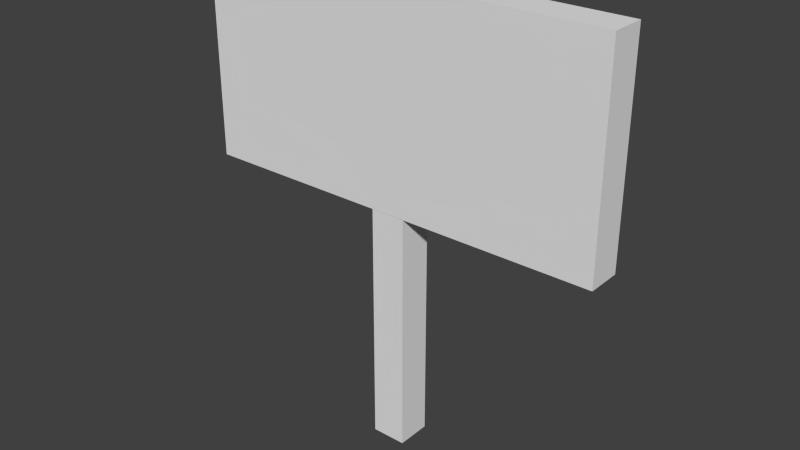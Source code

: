 # Source: 1sign0.blend  (saved by Blender 2.76.0; exported with 4.5.12 LTS)
import bpy
from mathutils import Matrix  # noqa: F401  (used for matrix-valued properties, if any)

bpy.ops.wm.read_factory_settings(use_empty=True)
scene = bpy.context.scene
scene.name = 'Scene'

# ---- collections
col_collection_1 = bpy.data.collections.new('Collection 1'); scene.collection.children.link(col_collection_1)

# ---- world
world_world = bpy.data.worlds.new('World'); scene.world = world_world
world_world.color = (0.05088, 0.05088, 0.05088)
world_world.use_sun_shadow = False
world_world.sun_shadow_jitter_overblur = 0.0
world_world.cycles.sampling_method = 'MANUAL'
world_world.cycles.sample_map_resolution = 256

# ---- meshes
me_cube_001 = bpy.data.meshes.new('Cube.001')
me_cube_001.from_pydata([(-1.0, -1.0, -1.0), (-1.0, -1.0, 1.0), (-1.0, 1.0, -1.0), (-1.0, 1.0, 1.0), (1.0, -1.0, -1.0), (1.0, -1.0, 1.0), (1.0, 1.0, -1.0), (1.0, 1.0, 1.0), (-0.08333, -1.0, -3.332), (-0.08333, -1.0, -0.9983), (-0.08333, 1.0, -3.332), (-0.08333, 1.0, -0.9983), (0.08333, -1.0, -3.332), (0.08333, -1.0, -0.9983), (0.08333, 1.0, -3.332), (0.08333, 1.0, -0.9983)], [], [(0, 1, 3, 2), (2, 3, 7, 6), (6, 7, 5, 4), (4, 5, 1, 0), (2, 6, 4, 0), (7, 3, 1, 5), (8, 9, 11, 10), (10, 11, 15, 14), (14, 15, 13, 12), (12, 13, 9, 8), (10, 14, 12, 8), (15, 11, 9, 13)])
_uv = me_cube_001.uv_layers.new(name='UVMap')
_uv.uv.foreach_set('vector', [0.03125, 0.5625, 0.03125, 0.9375, 0.0, 0.9375, 0.0, 0.5625, 0.8125, 0.5625, 0.8125, 0.9375, 0.4375, 0.9375, 0.4375, 0.5625, 0.4375, 0.5625, 0.4375, 0.9375, 0.4062, 0.9375, 0.4062, 0.5625, 0.4062, 0.5625, 0.4062, 0.9375, 0.03125, 0.9375, 0.03125, 0.5625, 0.4062, 1.0, 0.7812, 1.0, 0.7812, 0.9375, 0.4062, 0.9375, 0.4062, 1.0, 0.03125, 1.0, 0.03125, 0.9375, 0.4062, 0.9375, 0.03125, 0.0625, 0.03125, 0.5, 0.0, 0.5, 0.0, 0.0625, 0.125, 0.0625, 0.125, 0.5, 0.09375, 0.5, 0.09375, 0.0625, 0.09375, 0.0625, 0.09375, 0.5, 0.0625, 0.5, 0.0625, 0.0625, 0.0625, 0.0625, 0.0625, 0.5, 0.03125, 0.5, 0.03125, 0.0625, 0.0625, 0.5, 0.09375, 0.5, 0.09375, 0.5625, 0.0625, 0.5625, 0.03125, 0.5, 0.0625, 0.5, 0.0625, 0.5625, 0.03125, 0.5625])
me_cube_001.use_remesh_preserve_volume = False
me_cube_001.use_remesh_preserve_attributes = False
me_cube_001.use_mirror_vertex_groups = False
me_cube_001.update()

# ---- objects
ob_wood = bpy.data.objects.new('wood', me_cube_001)

# ---- transforms, parenting, visibility, modifiers, constraints
ob_wood.location = (0.0, 0.0, 0.2691)
ob_wood.rotation_euler = (0.0, -0.0, 3.142)
ob_wood.scale = (0.4617, 0.03848, 0.2309)
ob_wood.lineart.crease_threshold = 0.0

# ---- collection membership
col_collection_1.objects.link(ob_wood)

# ---- scene / render settings (as saved in the file)
scene.frame_start = 1; scene.frame_end = 250; scene.frame_set(1)
scene.render.engine = 'BLENDER_EEVEE_NEXT'
scene.render.resolution_percentage = 50
scene.render.dither_intensity = 0.0
scene.render.film_transparent = True
scene.cycles.use_denoising = False
scene.cycles.samples = 10
scene.cycles.sampling_pattern = 'TABULATED_SOBOL'
scene.cycles.light_sampling_threshold = 0.0
scene.cycles.use_adaptive_sampling = False
scene.cycles.use_light_tree = False
scene.cycles.blur_glossy = 0.0
scene.cycles.pixel_filter_type = 'GAUSSIAN'
scene.cycles.sample_clamp_indirect = 0.0
scene.view_settings.view_transform = 'Standard'
bpy.context.view_layer.update()

# ---- added for rendering (the .blend has no active camera and no usable light): camera, sun
cam_auto = bpy.data.cameras.new('AutoCamera')
cam_auto.lens = 50.0
cam_auto.sensor_width = 36.0
cam_auto.clip_end = 1000.0
ob_auto_camera = bpy.data.objects.new('AutoCamera', cam_auto)
scene.collection.objects.link(ob_auto_camera)
ob_auto_camera.location = (1.26139, -1.51367, 1.00911)
ob_auto_camera.rotation_euler = (1.09748, -7.21219e-08, 0.694738)
scene.camera = ob_auto_camera
light_auto_sun = bpy.data.lights.new('AutoSun', 'SUN')
light_auto_sun.energy = 3.0
light_auto_sun.angle = 0.0523599
ob_auto_sun = bpy.data.objects.new('AutoSun', light_auto_sun)
scene.collection.objects.link(ob_auto_sun)
ob_auto_sun.rotation_euler = (0.872665, 0.174533, 0.523599)
bpy.context.view_layer.update()
